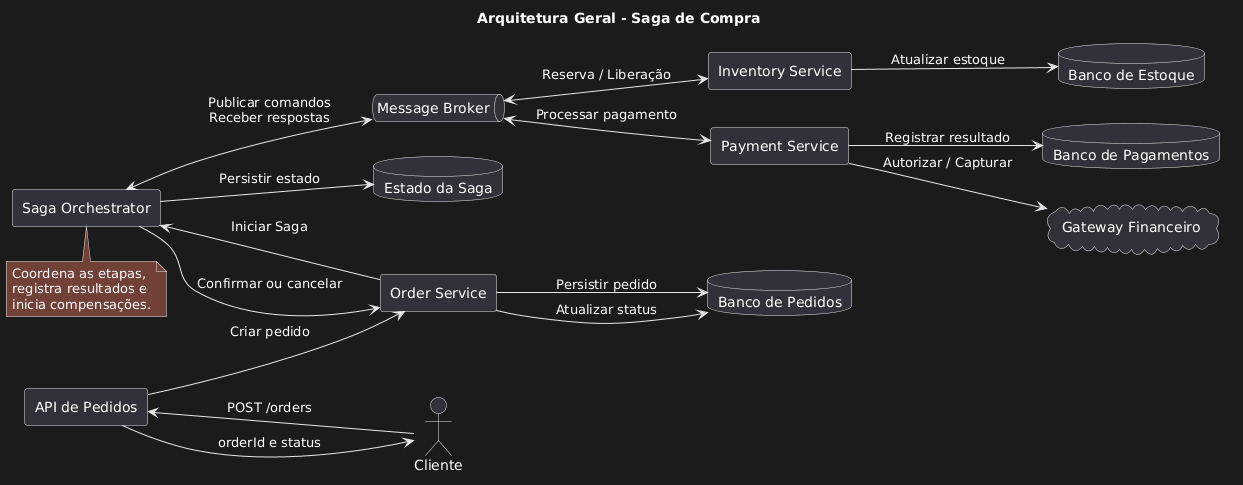

The diagram above was rendered by PlantUML. Its source (embedded in the PNG):
@startuml
title Arquitetura Geral - Saga de Compra

left to right direction
skinparam componentStyle rectangle

actor Cliente

component "API de Pedidos" as API
component "Order Service" as ORDER
component "Saga Orchestrator" as SAGA
queue "Message Broker" as BROKER
component "Inventory Service" as INVENTORY
component "Payment Service" as PAYMENT
cloud "Gateway Financeiro" as GATEWAY

database "Banco de Pedidos" as DB_ORDER
database "Estado da Saga" as DB_SAGA
database "Banco de Estoque" as DB_INV
database "Banco de Pagamentos" as DB_PAY

Cliente --> API : POST /orders
API --> ORDER : Criar pedido
ORDER --> DB_ORDER : Persistir pedido
ORDER --> SAGA : Iniciar Saga

SAGA --> DB_SAGA : Persistir estado
SAGA <--> BROKER : Publicar comandos\nReceber respostas

BROKER <--> INVENTORY : Reserva / Liberação
INVENTORY --> DB_INV : Atualizar estoque

BROKER <--> PAYMENT : Processar pagamento
PAYMENT --> GATEWAY : Autorizar / Capturar
PAYMENT --> DB_PAY : Registrar resultado

SAGA --> ORDER : Confirmar ou cancelar
ORDER --> DB_ORDER : Atualizar status
API --> Cliente : orderId e status

note bottom of SAGA
  Coordena as etapas,
  registra resultados e
  inicia compensações.
end note
@enduml